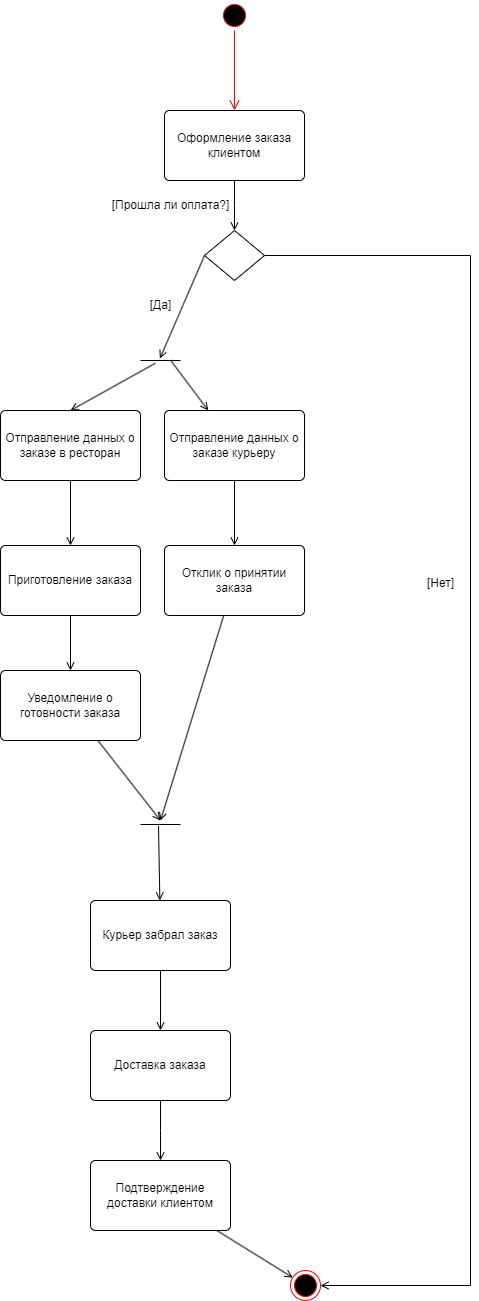

The diagram above was exported from draw.io. Its source (the exported page's mxGraphModel, read from the mxfile embedded in the PNG):
<mxGraphModel dx="1290" dy="530" grid="1" gridSize="10" guides="1" tooltips="1" connect="1" arrows="1" fold="1" page="1" pageScale="1" pageWidth="827" pageHeight="1169" math="0" shadow="0">
  <root>
    <mxCell id="0" />
    <mxCell id="1" parent="0" />
    <mxCell id="ir_ghjTnDY0khEfe6eoj-7" value="Оформление заказа клиентом" style="html=1;align=center;verticalAlign=middle;rounded=1;absoluteArcSize=1;arcSize=10;dashed=0;whiteSpace=wrap;" vertex="1" parent="1">
      <mxGeometry x="344" y="150" width="140" height="70" as="geometry" />
    </mxCell>
    <mxCell id="ir_ghjTnDY0khEfe6eoj-8" value="Приготовление заказа" style="html=1;align=center;verticalAlign=middle;rounded=1;absoluteArcSize=1;arcSize=10;dashed=0;whiteSpace=wrap;" vertex="1" parent="1">
      <mxGeometry x="180" y="585" width="140" height="70" as="geometry" />
    </mxCell>
    <mxCell id="ir_ghjTnDY0khEfe6eoj-9" value="Отправление данных о заказе курьеру" style="html=1;align=center;verticalAlign=middle;rounded=1;absoluteArcSize=1;arcSize=10;dashed=0;whiteSpace=wrap;" vertex="1" parent="1">
      <mxGeometry x="344" y="450" width="140" height="70" as="geometry" />
    </mxCell>
    <mxCell id="ir_ghjTnDY0khEfe6eoj-10" value="Курьер забрал заказ" style="html=1;align=center;verticalAlign=middle;rounded=1;absoluteArcSize=1;arcSize=10;dashed=0;whiteSpace=wrap;" vertex="1" parent="1">
      <mxGeometry x="270" y="940" width="140" height="70" as="geometry" />
    </mxCell>
    <mxCell id="ir_ghjTnDY0khEfe6eoj-11" value="Отклик о принятии заказа" style="html=1;align=center;verticalAlign=middle;rounded=1;absoluteArcSize=1;arcSize=10;dashed=0;whiteSpace=wrap;" vertex="1" parent="1">
      <mxGeometry x="344" y="585" width="140" height="70" as="geometry" />
    </mxCell>
    <mxCell id="ir_ghjTnDY0khEfe6eoj-12" value="Отправление данных о заказе в ресторан" style="html=1;align=center;verticalAlign=middle;rounded=1;absoluteArcSize=1;arcSize=10;dashed=0;whiteSpace=wrap;" vertex="1" parent="1">
      <mxGeometry x="180" y="450" width="140" height="70" as="geometry" />
    </mxCell>
    <mxCell id="ir_ghjTnDY0khEfe6eoj-13" value="Уведомление о готовности заказа" style="html=1;align=center;verticalAlign=middle;rounded=1;absoluteArcSize=1;arcSize=10;dashed=0;whiteSpace=wrap;" vertex="1" parent="1">
      <mxGeometry x="180" y="710" width="140" height="70" as="geometry" />
    </mxCell>
    <mxCell id="ir_ghjTnDY0khEfe6eoj-23" value="" style="edgeStyle=elbowEdgeStyle;html=1;endArrow=open;elbow=vertical;endFill=1;rounded=0;exitX=0.5;exitY=1;exitDx=0;exitDy=0;entryX=0.5;entryY=0;entryDx=0;entryDy=0;" edge="1" parent="1" source="ir_ghjTnDY0khEfe6eoj-7" target="ir_ghjTnDY0khEfe6eoj-26">
      <mxGeometry width="160" relative="1" as="geometry">
        <mxPoint x="30" y="290" as="sourcePoint" />
        <mxPoint x="190" y="290" as="targetPoint" />
      </mxGeometry>
    </mxCell>
    <mxCell id="ir_ghjTnDY0khEfe6eoj-26" value="" style="shape=rhombus;html=1;dashed=0;whiteSpace=wrap;perimeter=rhombusPerimeter;" vertex="1" parent="1">
      <mxGeometry x="384" y="270" width="60" height="50" as="geometry" />
    </mxCell>
    <mxCell id="ir_ghjTnDY0khEfe6eoj-27" value="[Прошла ли оплата?]" style="text;html=1;align=center;verticalAlign=middle;resizable=0;points=[];autosize=1;strokeColor=none;fillColor=none;" vertex="1" parent="1">
      <mxGeometry x="280" y="230" width="140" height="30" as="geometry" />
    </mxCell>
    <mxCell id="ir_ghjTnDY0khEfe6eoj-28" value="" style="edgeStyle=elbowEdgeStyle;html=1;endArrow=open;elbow=vertical;endFill=1;rounded=0;exitX=1;exitY=0.5;exitDx=0;exitDy=0;" edge="1" parent="1" source="ir_ghjTnDY0khEfe6eoj-26" target="ir_ghjTnDY0khEfe6eoj-51">
      <mxGeometry width="160" relative="1" as="geometry">
        <mxPoint x="590" y="390" as="sourcePoint" />
        <mxPoint x="570" y="1320" as="targetPoint" />
        <Array as="points">
          <mxPoint x="650" y="388" />
        </Array>
      </mxGeometry>
    </mxCell>
    <mxCell id="ir_ghjTnDY0khEfe6eoj-29" value="" style="html=1;endArrow=open;elbow=vertical;endFill=1;rounded=0;exitX=0.75;exitY=0.49;exitDx=0;exitDy=0;exitPerimeter=0;" edge="1" parent="1" source="ir_ghjTnDY0khEfe6eoj-35" target="ir_ghjTnDY0khEfe6eoj-9">
      <mxGeometry width="160" relative="1" as="geometry">
        <mxPoint x="50" y="114.5" as="sourcePoint" />
        <mxPoint x="210" y="114.5" as="targetPoint" />
      </mxGeometry>
    </mxCell>
    <mxCell id="ir_ghjTnDY0khEfe6eoj-31" value="" style="html=1;endArrow=open;elbow=vertical;endFill=1;rounded=0;exitX=0.37;exitY=0.57;exitDx=0;exitDy=0;exitPerimeter=0;entryX=0.5;entryY=0;entryDx=0;entryDy=0;" edge="1" parent="1" source="ir_ghjTnDY0khEfe6eoj-35" target="ir_ghjTnDY0khEfe6eoj-12">
      <mxGeometry width="160" relative="1" as="geometry">
        <mxPoint x="20" y="190" as="sourcePoint" />
        <mxPoint x="180" y="190" as="targetPoint" />
      </mxGeometry>
    </mxCell>
    <mxCell id="ir_ghjTnDY0khEfe6eoj-33" value="" style="html=1;endArrow=open;elbow=vertical;endFill=1;rounded=0;exitX=0;exitY=0.5;exitDx=0;exitDy=0;entryX=0.485;entryY=0.45;entryDx=0;entryDy=0;entryPerimeter=0;" edge="1" parent="1" source="ir_ghjTnDY0khEfe6eoj-26" target="ir_ghjTnDY0khEfe6eoj-35">
      <mxGeometry width="160" relative="1" as="geometry">
        <mxPoint x="289" y="400" as="sourcePoint" />
        <mxPoint x="320" y="380" as="targetPoint" />
      </mxGeometry>
    </mxCell>
    <mxCell id="ir_ghjTnDY0khEfe6eoj-34" value="[Да]" style="text;html=1;align=center;verticalAlign=middle;resizable=0;points=[];autosize=1;strokeColor=none;fillColor=none;" vertex="1" parent="1">
      <mxGeometry x="320" y="330" width="40" height="30" as="geometry" />
    </mxCell>
    <mxCell id="ir_ghjTnDY0khEfe6eoj-35" value="" style="line;strokeWidth=1;fillColor=none;align=left;verticalAlign=middle;spacingTop=-1;spacingLeft=3;spacingRight=3;rotatable=0;labelPosition=right;points=[];portConstraint=eastwest;strokeColor=inherit;" vertex="1" parent="1">
      <mxGeometry x="320" y="380" width="40" height="40" as="geometry" />
    </mxCell>
    <mxCell id="ir_ghjTnDY0khEfe6eoj-38" value="" style="edgeStyle=elbowEdgeStyle;html=1;endArrow=open;elbow=vertical;endFill=1;rounded=0;" edge="1" parent="1" source="ir_ghjTnDY0khEfe6eoj-47" target="ir_ghjTnDY0khEfe6eoj-48">
      <mxGeometry width="160" relative="1" as="geometry">
        <mxPoint x="430" y="1220" as="sourcePoint" />
        <mxPoint x="590" y="1220" as="targetPoint" />
      </mxGeometry>
    </mxCell>
    <mxCell id="ir_ghjTnDY0khEfe6eoj-39" value="" style="html=1;endArrow=open;elbow=vertical;endFill=1;rounded=0;entryX=0.5;entryY=0;entryDx=0;entryDy=0;entryPerimeter=0;" edge="1" parent="1" source="ir_ghjTnDY0khEfe6eoj-11" target="ir_ghjTnDY0khEfe6eoj-46">
      <mxGeometry width="160" relative="1" as="geometry">
        <mxPoint x="500" y="800" as="sourcePoint" />
        <mxPoint x="660" y="800" as="targetPoint" />
      </mxGeometry>
    </mxCell>
    <mxCell id="ir_ghjTnDY0khEfe6eoj-40" value="" style="html=1;endArrow=open;elbow=vertical;endFill=1;rounded=0;" edge="1" parent="1" source="ir_ghjTnDY0khEfe6eoj-10" target="ir_ghjTnDY0khEfe6eoj-47">
      <mxGeometry width="160" relative="1" as="geometry">
        <mxPoint x="50" y="868" as="sourcePoint" />
        <mxPoint x="210" y="868" as="targetPoint" />
      </mxGeometry>
    </mxCell>
    <mxCell id="ir_ghjTnDY0khEfe6eoj-41" value="" style="html=1;endArrow=open;elbow=vertical;endFill=1;rounded=0;exitX=0.45;exitY=0.65;exitDx=0;exitDy=0;exitPerimeter=0;" edge="1" parent="1" source="ir_ghjTnDY0khEfe6eoj-46" target="ir_ghjTnDY0khEfe6eoj-10">
      <mxGeometry width="160" relative="1" as="geometry">
        <mxPoint x="484" y="868" as="sourcePoint" />
        <mxPoint x="644" y="868" as="targetPoint" />
      </mxGeometry>
    </mxCell>
    <mxCell id="ir_ghjTnDY0khEfe6eoj-42" value="" style="html=1;endArrow=open;elbow=vertical;endFill=1;rounded=0;" edge="1" parent="1" source="ir_ghjTnDY0khEfe6eoj-13">
      <mxGeometry width="160" relative="1" as="geometry">
        <mxPoint x="70" y="890" as="sourcePoint" />
        <mxPoint x="340" y="860" as="targetPoint" />
      </mxGeometry>
    </mxCell>
    <mxCell id="ir_ghjTnDY0khEfe6eoj-43" value="" style="html=1;endArrow=open;elbow=vertical;endFill=1;rounded=0;" edge="1" parent="1" source="ir_ghjTnDY0khEfe6eoj-9" target="ir_ghjTnDY0khEfe6eoj-11">
      <mxGeometry width="160" relative="1" as="geometry">
        <mxPoint y="430" as="sourcePoint" />
        <mxPoint x="160" y="430" as="targetPoint" />
      </mxGeometry>
    </mxCell>
    <mxCell id="ir_ghjTnDY0khEfe6eoj-44" value="" style="html=1;endArrow=open;elbow=vertical;endFill=1;rounded=0;" edge="1" parent="1" source="ir_ghjTnDY0khEfe6eoj-8" target="ir_ghjTnDY0khEfe6eoj-13">
      <mxGeometry width="160" relative="1" as="geometry">
        <mxPoint x="40" y="410" as="sourcePoint" />
        <mxPoint x="200" y="410" as="targetPoint" />
      </mxGeometry>
    </mxCell>
    <mxCell id="ir_ghjTnDY0khEfe6eoj-45" value="" style="html=1;endArrow=open;elbow=vertical;endFill=1;rounded=0;" edge="1" parent="1" source="ir_ghjTnDY0khEfe6eoj-12" target="ir_ghjTnDY0khEfe6eoj-8">
      <mxGeometry width="160" relative="1" as="geometry">
        <mxPoint x="40" y="370" as="sourcePoint" />
        <mxPoint x="200" y="370" as="targetPoint" />
      </mxGeometry>
    </mxCell>
    <mxCell id="ir_ghjTnDY0khEfe6eoj-46" value="" style="line;strokeWidth=1;fillColor=none;align=left;verticalAlign=middle;spacingTop=-1;spacingLeft=3;spacingRight=3;rotatable=0;labelPosition=right;points=[];portConstraint=eastwest;strokeColor=inherit;" vertex="1" parent="1">
      <mxGeometry x="320" y="860" width="40" height="8" as="geometry" />
    </mxCell>
    <mxCell id="ir_ghjTnDY0khEfe6eoj-47" value="Доставка заказа" style="html=1;align=center;verticalAlign=middle;rounded=1;absoluteArcSize=1;arcSize=10;dashed=0;whiteSpace=wrap;" vertex="1" parent="1">
      <mxGeometry x="270" y="1070" width="140" height="70" as="geometry" />
    </mxCell>
    <mxCell id="ir_ghjTnDY0khEfe6eoj-48" value="Подтверждение доставки клиентом" style="html=1;align=center;verticalAlign=middle;rounded=1;absoluteArcSize=1;arcSize=10;dashed=0;whiteSpace=wrap;" vertex="1" parent="1">
      <mxGeometry x="270" y="1200" width="140" height="70" as="geometry" />
    </mxCell>
    <mxCell id="ir_ghjTnDY0khEfe6eoj-49" value="" style="ellipse;html=1;shape=startState;fillColor=#000000;strokeColor=#ff0000;" vertex="1" parent="1">
      <mxGeometry x="399" y="40" width="30" height="30" as="geometry" />
    </mxCell>
    <mxCell id="ir_ghjTnDY0khEfe6eoj-50" value="" style="edgeStyle=orthogonalEdgeStyle;html=1;verticalAlign=bottom;endArrow=open;endSize=8;strokeColor=#ff0000;rounded=0;" edge="1" source="ir_ghjTnDY0khEfe6eoj-49" parent="1" target="ir_ghjTnDY0khEfe6eoj-7">
      <mxGeometry relative="1" as="geometry">
        <mxPoint x="425" y="130" as="targetPoint" />
      </mxGeometry>
    </mxCell>
    <mxCell id="ir_ghjTnDY0khEfe6eoj-51" value="" style="ellipse;html=1;shape=endState;fillColor=#000000;strokeColor=#ff0000;" vertex="1" parent="1">
      <mxGeometry x="470" y="1310" width="30" height="30" as="geometry" />
    </mxCell>
    <mxCell id="ir_ghjTnDY0khEfe6eoj-52" value="[Нет]" style="text;html=1;align=center;verticalAlign=middle;resizable=0;points=[];autosize=1;strokeColor=none;fillColor=none;" vertex="1" parent="1">
      <mxGeometry x="595" y="608" width="50" height="30" as="geometry" />
    </mxCell>
    <mxCell id="ir_ghjTnDY0khEfe6eoj-53" value="" style="html=1;endArrow=open;elbow=vertical;endFill=1;rounded=0;" edge="1" parent="1" source="ir_ghjTnDY0khEfe6eoj-48" target="ir_ghjTnDY0khEfe6eoj-51">
      <mxGeometry width="160" relative="1" as="geometry">
        <mxPoint x="339.5" y="1310" as="sourcePoint" />
        <mxPoint x="339.5" y="1370" as="targetPoint" />
      </mxGeometry>
    </mxCell>
  </root>
</mxGraphModel>